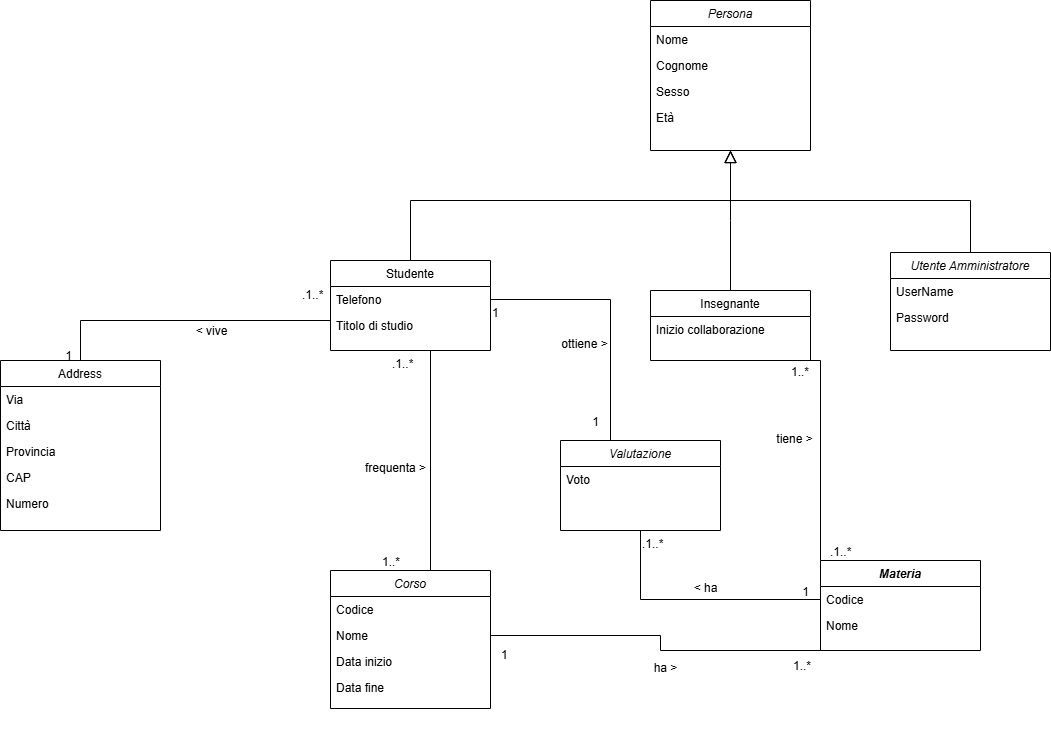

The diagram above was exported from draw.io. Its source (the exported page's mxGraphModel, read from the mxfile embedded in the PNG):
<mxGraphModel dx="2253" dy="751" grid="1" gridSize="10" guides="1" tooltips="1" connect="1" arrows="1" fold="1" page="1" pageScale="1" pageWidth="827" pageHeight="1169" math="0" shadow="0">
  <root>
    <mxCell id="WIyWlLk6GJQsqaUBKTNV-0" />
    <mxCell id="WIyWlLk6GJQsqaUBKTNV-1" parent="WIyWlLk6GJQsqaUBKTNV-0" />
    <mxCell id="zkfFHV4jXpPFQw0GAbJ--0" value="Persona" style="swimlane;fontStyle=2;align=center;verticalAlign=top;childLayout=stackLayout;horizontal=1;startSize=26;horizontalStack=0;resizeParent=1;resizeLast=0;collapsible=1;marginBottom=0;rounded=0;shadow=0;strokeWidth=1;" parent="WIyWlLk6GJQsqaUBKTNV-1" vertex="1">
      <mxGeometry x="220" y="80" width="160" height="150" as="geometry">
        <mxRectangle x="230" y="140" width="160" height="26" as="alternateBounds" />
      </mxGeometry>
    </mxCell>
    <mxCell id="zkfFHV4jXpPFQw0GAbJ--1" value="Nome" style="text;align=left;verticalAlign=top;spacingLeft=4;spacingRight=4;overflow=hidden;rotatable=0;points=[[0,0.5],[1,0.5]];portConstraint=eastwest;" parent="zkfFHV4jXpPFQw0GAbJ--0" vertex="1">
      <mxGeometry y="26" width="160" height="26" as="geometry" />
    </mxCell>
    <mxCell id="zkfFHV4jXpPFQw0GAbJ--2" value="Cognome" style="text;align=left;verticalAlign=top;spacingLeft=4;spacingRight=4;overflow=hidden;rotatable=0;points=[[0,0.5],[1,0.5]];portConstraint=eastwest;rounded=0;shadow=0;html=0;" parent="zkfFHV4jXpPFQw0GAbJ--0" vertex="1">
      <mxGeometry y="52" width="160" height="26" as="geometry" />
    </mxCell>
    <mxCell id="zkfFHV4jXpPFQw0GAbJ--3" value="Sesso" style="text;align=left;verticalAlign=top;spacingLeft=4;spacingRight=4;overflow=hidden;rotatable=0;points=[[0,0.5],[1,0.5]];portConstraint=eastwest;rounded=0;shadow=0;html=0;" parent="zkfFHV4jXpPFQw0GAbJ--0" vertex="1">
      <mxGeometry y="78" width="160" height="26" as="geometry" />
    </mxCell>
    <mxCell id="RJJGqz24PPc8ANMGzboT-93" value="Età" style="text;align=left;verticalAlign=top;spacingLeft=4;spacingRight=4;overflow=hidden;rotatable=0;points=[[0,0.5],[1,0.5]];portConstraint=eastwest;rounded=0;shadow=0;html=0;" vertex="1" parent="zkfFHV4jXpPFQw0GAbJ--0">
      <mxGeometry y="104" width="160" height="26" as="geometry" />
    </mxCell>
    <mxCell id="zkfFHV4jXpPFQw0GAbJ--6" value="Studente" style="swimlane;fontStyle=0;align=center;verticalAlign=top;childLayout=stackLayout;horizontal=1;startSize=26;horizontalStack=0;resizeParent=1;resizeLast=0;collapsible=1;marginBottom=0;rounded=0;shadow=0;strokeWidth=1;" parent="WIyWlLk6GJQsqaUBKTNV-1" vertex="1">
      <mxGeometry x="-100" y="340" width="160" height="90" as="geometry">
        <mxRectangle x="130" y="380" width="160" height="26" as="alternateBounds" />
      </mxGeometry>
    </mxCell>
    <mxCell id="zkfFHV4jXpPFQw0GAbJ--7" value="Telefono" style="text;align=left;verticalAlign=top;spacingLeft=4;spacingRight=4;overflow=hidden;rotatable=0;points=[[0,0.5],[1,0.5]];portConstraint=eastwest;" parent="zkfFHV4jXpPFQw0GAbJ--6" vertex="1">
      <mxGeometry y="26" width="160" height="26" as="geometry" />
    </mxCell>
    <mxCell id="zkfFHV4jXpPFQw0GAbJ--8" value="Titolo di studio" style="text;align=left;verticalAlign=top;spacingLeft=4;spacingRight=4;overflow=hidden;rotatable=0;points=[[0,0.5],[1,0.5]];portConstraint=eastwest;rounded=0;shadow=0;html=0;" parent="zkfFHV4jXpPFQw0GAbJ--6" vertex="1">
      <mxGeometry y="52" width="160" height="26" as="geometry" />
    </mxCell>
    <mxCell id="zkfFHV4jXpPFQw0GAbJ--12" value="" style="endArrow=block;endSize=10;endFill=0;shadow=0;strokeWidth=1;rounded=0;curved=0;edgeStyle=elbowEdgeStyle;elbow=vertical;" parent="WIyWlLk6GJQsqaUBKTNV-1" source="zkfFHV4jXpPFQw0GAbJ--6" target="zkfFHV4jXpPFQw0GAbJ--0" edge="1">
      <mxGeometry width="160" relative="1" as="geometry">
        <mxPoint x="200" y="203" as="sourcePoint" />
        <mxPoint x="200" y="203" as="targetPoint" />
        <Array as="points">
          <mxPoint x="140" y="280" />
        </Array>
      </mxGeometry>
    </mxCell>
    <mxCell id="zkfFHV4jXpPFQw0GAbJ--13" value="Insegnante" style="swimlane;fontStyle=0;align=center;verticalAlign=top;childLayout=stackLayout;horizontal=1;startSize=26;horizontalStack=0;resizeParent=1;resizeLast=0;collapsible=1;marginBottom=0;rounded=0;shadow=0;strokeWidth=1;" parent="WIyWlLk6GJQsqaUBKTNV-1" vertex="1">
      <mxGeometry x="220" y="370" width="160" height="70" as="geometry">
        <mxRectangle x="340" y="380" width="170" height="26" as="alternateBounds" />
      </mxGeometry>
    </mxCell>
    <mxCell id="RJJGqz24PPc8ANMGzboT-56" value="Inizio collaborazione" style="text;align=left;verticalAlign=top;spacingLeft=4;spacingRight=4;overflow=hidden;rotatable=0;points=[[0,0.5],[1,0.5]];portConstraint=eastwest;rounded=0;shadow=0;html=0;" vertex="1" parent="zkfFHV4jXpPFQw0GAbJ--13">
      <mxGeometry y="26" width="160" height="26" as="geometry" />
    </mxCell>
    <mxCell id="zkfFHV4jXpPFQw0GAbJ--16" value="" style="endArrow=block;endSize=10;endFill=0;shadow=0;strokeWidth=1;rounded=0;curved=0;edgeStyle=elbowEdgeStyle;elbow=vertical;" parent="WIyWlLk6GJQsqaUBKTNV-1" source="zkfFHV4jXpPFQw0GAbJ--13" target="zkfFHV4jXpPFQw0GAbJ--0" edge="1">
      <mxGeometry width="160" relative="1" as="geometry">
        <mxPoint x="210" y="373" as="sourcePoint" />
        <mxPoint x="310" y="271" as="targetPoint" />
      </mxGeometry>
    </mxCell>
    <mxCell id="zkfFHV4jXpPFQw0GAbJ--17" value="Address" style="swimlane;fontStyle=0;align=center;verticalAlign=top;childLayout=stackLayout;horizontal=1;startSize=26;horizontalStack=0;resizeParent=1;resizeLast=0;collapsible=1;marginBottom=0;rounded=0;shadow=0;strokeWidth=1;" parent="WIyWlLk6GJQsqaUBKTNV-1" vertex="1">
      <mxGeometry x="-430" y="440" width="160" height="170" as="geometry">
        <mxRectangle x="550" y="140" width="160" height="26" as="alternateBounds" />
      </mxGeometry>
    </mxCell>
    <mxCell id="zkfFHV4jXpPFQw0GAbJ--18" value="Via" style="text;align=left;verticalAlign=top;spacingLeft=4;spacingRight=4;overflow=hidden;rotatable=0;points=[[0,0.5],[1,0.5]];portConstraint=eastwest;" parent="zkfFHV4jXpPFQw0GAbJ--17" vertex="1">
      <mxGeometry y="26" width="160" height="26" as="geometry" />
    </mxCell>
    <mxCell id="zkfFHV4jXpPFQw0GAbJ--19" value="Città" style="text;align=left;verticalAlign=top;spacingLeft=4;spacingRight=4;overflow=hidden;rotatable=0;points=[[0,0.5],[1,0.5]];portConstraint=eastwest;rounded=0;shadow=0;html=0;" parent="zkfFHV4jXpPFQw0GAbJ--17" vertex="1">
      <mxGeometry y="52" width="160" height="26" as="geometry" />
    </mxCell>
    <mxCell id="zkfFHV4jXpPFQw0GAbJ--20" value="Provincia" style="text;align=left;verticalAlign=top;spacingLeft=4;spacingRight=4;overflow=hidden;rotatable=0;points=[[0,0.5],[1,0.5]];portConstraint=eastwest;rounded=0;shadow=0;html=0;" parent="zkfFHV4jXpPFQw0GAbJ--17" vertex="1">
      <mxGeometry y="78" width="160" height="26" as="geometry" />
    </mxCell>
    <mxCell id="zkfFHV4jXpPFQw0GAbJ--21" value="CAP" style="text;align=left;verticalAlign=top;spacingLeft=4;spacingRight=4;overflow=hidden;rotatable=0;points=[[0,0.5],[1,0.5]];portConstraint=eastwest;rounded=0;shadow=0;html=0;" parent="zkfFHV4jXpPFQw0GAbJ--17" vertex="1">
      <mxGeometry y="104" width="160" height="26" as="geometry" />
    </mxCell>
    <mxCell id="zkfFHV4jXpPFQw0GAbJ--22" value="Numero" style="text;align=left;verticalAlign=top;spacingLeft=4;spacingRight=4;overflow=hidden;rotatable=0;points=[[0,0.5],[1,0.5]];portConstraint=eastwest;rounded=0;shadow=0;html=0;" parent="zkfFHV4jXpPFQw0GAbJ--17" vertex="1">
      <mxGeometry y="130" width="160" height="26" as="geometry" />
    </mxCell>
    <mxCell id="zkfFHV4jXpPFQw0GAbJ--26" value="" style="endArrow=none;shadow=0;strokeWidth=1;rounded=0;curved=0;endFill=0;edgeStyle=elbowEdgeStyle;elbow=vertical;exitX=0;exitY=0.5;exitDx=0;exitDy=0;" parent="WIyWlLk6GJQsqaUBKTNV-1" source="zkfFHV4jXpPFQw0GAbJ--7" target="zkfFHV4jXpPFQw0GAbJ--17" edge="1">
      <mxGeometry x="0.5" y="41" relative="1" as="geometry">
        <mxPoint x="50" y="450" as="sourcePoint" />
        <mxPoint x="540" y="192" as="targetPoint" />
        <mxPoint x="-40" y="32" as="offset" />
        <Array as="points">
          <mxPoint x="-50" y="400" />
        </Array>
      </mxGeometry>
    </mxCell>
    <mxCell id="zkfFHV4jXpPFQw0GAbJ--27" value=".1..*" style="resizable=0;align=left;verticalAlign=bottom;labelBackgroundColor=none;fontSize=12;" parent="zkfFHV4jXpPFQw0GAbJ--26" connectable="0" vertex="1">
      <mxGeometry x="-1" relative="1" as="geometry">
        <mxPoint x="-30" y="4" as="offset" />
      </mxGeometry>
    </mxCell>
    <mxCell id="zkfFHV4jXpPFQw0GAbJ--28" value="1" style="resizable=0;align=right;verticalAlign=bottom;labelBackgroundColor=none;fontSize=12;" parent="zkfFHV4jXpPFQw0GAbJ--26" connectable="0" vertex="1">
      <mxGeometry x="1" relative="1" as="geometry">
        <mxPoint x="-7" y="4" as="offset" />
      </mxGeometry>
    </mxCell>
    <mxCell id="zkfFHV4jXpPFQw0GAbJ--29" value="&amp;lt; vive" style="text;html=1;resizable=0;points=[];;align=center;verticalAlign=middle;labelBackgroundColor=none;rounded=0;shadow=0;strokeWidth=1;fontSize=12;" parent="zkfFHV4jXpPFQw0GAbJ--26" vertex="1" connectable="0">
      <mxGeometry x="0.5" y="49" relative="1" as="geometry">
        <mxPoint x="92" y="-39" as="offset" />
      </mxGeometry>
    </mxCell>
    <mxCell id="RJJGqz24PPc8ANMGzboT-1" value="Corso" style="swimlane;fontStyle=2;align=center;verticalAlign=top;childLayout=stackLayout;horizontal=1;startSize=26;horizontalStack=0;resizeParent=1;resizeLast=0;collapsible=1;marginBottom=0;rounded=0;shadow=0;strokeWidth=1;" vertex="1" parent="WIyWlLk6GJQsqaUBKTNV-1">
      <mxGeometry x="-100" y="650" width="160" height="138" as="geometry">
        <mxRectangle x="230" y="140" width="160" height="26" as="alternateBounds" />
      </mxGeometry>
    </mxCell>
    <mxCell id="RJJGqz24PPc8ANMGzboT-2" value="Codice" style="text;align=left;verticalAlign=top;spacingLeft=4;spacingRight=4;overflow=hidden;rotatable=0;points=[[0,0.5],[1,0.5]];portConstraint=eastwest;" vertex="1" parent="RJJGqz24PPc8ANMGzboT-1">
      <mxGeometry y="26" width="160" height="26" as="geometry" />
    </mxCell>
    <mxCell id="RJJGqz24PPc8ANMGzboT-3" value="Nome" style="text;align=left;verticalAlign=top;spacingLeft=4;spacingRight=4;overflow=hidden;rotatable=0;points=[[0,0.5],[1,0.5]];portConstraint=eastwest;rounded=0;shadow=0;html=0;" vertex="1" parent="RJJGqz24PPc8ANMGzboT-1">
      <mxGeometry y="52" width="160" height="26" as="geometry" />
    </mxCell>
    <mxCell id="RJJGqz24PPc8ANMGzboT-4" value="Data inizio" style="text;align=left;verticalAlign=top;spacingLeft=4;spacingRight=4;overflow=hidden;rotatable=0;points=[[0,0.5],[1,0.5]];portConstraint=eastwest;rounded=0;shadow=0;html=0;" vertex="1" parent="RJJGqz24PPc8ANMGzboT-1">
      <mxGeometry y="78" width="160" height="26" as="geometry" />
    </mxCell>
    <mxCell id="RJJGqz24PPc8ANMGzboT-54" value="Data fine" style="text;align=left;verticalAlign=top;spacingLeft=4;spacingRight=4;overflow=hidden;rotatable=0;points=[[0,0.5],[1,0.5]];portConstraint=eastwest;rounded=0;shadow=0;html=0;" vertex="1" parent="RJJGqz24PPc8ANMGzboT-1">
      <mxGeometry y="104" width="160" height="26" as="geometry" />
    </mxCell>
    <mxCell id="RJJGqz24PPc8ANMGzboT-16" value="" style="endArrow=none;shadow=0;strokeWidth=1;rounded=0;curved=0;endFill=0;edgeStyle=elbowEdgeStyle;elbow=horizontal;exitX=0.75;exitY=1;exitDx=0;exitDy=0;entryX=0.5;entryY=0;entryDx=0;entryDy=0;" edge="1" parent="WIyWlLk6GJQsqaUBKTNV-1" source="zkfFHV4jXpPFQw0GAbJ--6" target="RJJGqz24PPc8ANMGzboT-1">
      <mxGeometry x="0.5" y="41" relative="1" as="geometry">
        <mxPoint x="-21.920000000000073" y="452" as="sourcePoint" />
        <mxPoint x="198" y="620" as="targetPoint" />
        <mxPoint x="-40" y="32" as="offset" />
        <Array as="points" />
      </mxGeometry>
    </mxCell>
    <mxCell id="RJJGqz24PPc8ANMGzboT-17" value=".1..*" style="resizable=0;align=left;verticalAlign=bottom;labelBackgroundColor=none;fontSize=12;" connectable="0" vertex="1" parent="RJJGqz24PPc8ANMGzboT-16">
      <mxGeometry x="-1" relative="1" as="geometry">
        <mxPoint x="-60" y="22" as="offset" />
      </mxGeometry>
    </mxCell>
    <mxCell id="RJJGqz24PPc8ANMGzboT-18" value="1..*" style="resizable=0;align=right;verticalAlign=bottom;labelBackgroundColor=none;fontSize=12;" connectable="0" vertex="1" parent="RJJGqz24PPc8ANMGzboT-16">
      <mxGeometry x="1" relative="1" as="geometry">
        <mxPoint x="-9" as="offset" />
      </mxGeometry>
    </mxCell>
    <mxCell id="RJJGqz24PPc8ANMGzboT-20" value="Utente Amministratore" style="swimlane;fontStyle=2;align=center;verticalAlign=top;childLayout=stackLayout;horizontal=1;startSize=26;horizontalStack=0;resizeParent=1;resizeLast=0;collapsible=1;marginBottom=0;rounded=0;shadow=0;strokeWidth=1;" vertex="1" parent="WIyWlLk6GJQsqaUBKTNV-1">
      <mxGeometry x="460" y="332" width="160" height="98" as="geometry">
        <mxRectangle x="230" y="140" width="160" height="26" as="alternateBounds" />
      </mxGeometry>
    </mxCell>
    <mxCell id="RJJGqz24PPc8ANMGzboT-94" value="UserName" style="text;align=left;verticalAlign=top;spacingLeft=4;spacingRight=4;overflow=hidden;rotatable=0;points=[[0,0.5],[1,0.5]];portConstraint=eastwest;rounded=0;shadow=0;html=0;" vertex="1" parent="RJJGqz24PPc8ANMGzboT-20">
      <mxGeometry y="26" width="160" height="26" as="geometry" />
    </mxCell>
    <mxCell id="RJJGqz24PPc8ANMGzboT-95" value="Password" style="text;align=left;verticalAlign=top;spacingLeft=4;spacingRight=4;overflow=hidden;rotatable=0;points=[[0,0.5],[1,0.5]];portConstraint=eastwest;rounded=0;shadow=0;html=0;" vertex="1" parent="RJJGqz24PPc8ANMGzboT-20">
      <mxGeometry y="52" width="160" height="26" as="geometry" />
    </mxCell>
    <mxCell id="RJJGqz24PPc8ANMGzboT-44" value="1" style="resizable=0;align=left;verticalAlign=bottom;labelBackgroundColor=none;fontSize=12;" connectable="0" vertex="1" parent="WIyWlLk6GJQsqaUBKTNV-1">
      <mxGeometry x="-60.00000000000007" y="820" as="geometry">
        <mxPoint x="129" y="-77" as="offset" />
      </mxGeometry>
    </mxCell>
    <mxCell id="RJJGqz24PPc8ANMGzboT-46" value="" style="endArrow=none;shadow=0;strokeWidth=1;rounded=0;curved=0;endFill=0;edgeStyle=elbowEdgeStyle;elbow=horizontal;exitX=0.25;exitY=0;exitDx=0;exitDy=0;entryX=0.75;entryY=1;entryDx=0;entryDy=0;" edge="1" parent="WIyWlLk6GJQsqaUBKTNV-1" source="RJJGqz24PPc8ANMGzboT-71" target="zkfFHV4jXpPFQw0GAbJ--13">
      <mxGeometry x="0.5" y="41" relative="1" as="geometry">
        <mxPoint x="360" y="730" as="sourcePoint" />
        <mxPoint x="390" y="510" as="targetPoint" />
        <mxPoint x="-40" y="32" as="offset" />
        <Array as="points">
          <mxPoint x="390" y="540" />
        </Array>
      </mxGeometry>
    </mxCell>
    <mxCell id="RJJGqz24PPc8ANMGzboT-47" value=".1..*" style="resizable=0;align=left;verticalAlign=bottom;labelBackgroundColor=none;fontSize=12;" connectable="0" vertex="1" parent="RJJGqz24PPc8ANMGzboT-46">
      <mxGeometry x="-1" relative="1" as="geometry">
        <mxPoint x="-32" as="offset" />
      </mxGeometry>
    </mxCell>
    <mxCell id="RJJGqz24PPc8ANMGzboT-48" value="1..*" style="resizable=0;align=right;verticalAlign=bottom;labelBackgroundColor=none;fontSize=12;" connectable="0" vertex="1" parent="RJJGqz24PPc8ANMGzboT-46">
      <mxGeometry x="1" relative="1" as="geometry">
        <mxPoint x="40" y="20" as="offset" />
      </mxGeometry>
    </mxCell>
    <mxCell id="RJJGqz24PPc8ANMGzboT-49" value="frequenta &amp;gt;" style="text;html=1;resizable=0;points=[];;align=center;verticalAlign=middle;labelBackgroundColor=none;rounded=0;shadow=0;strokeWidth=1;fontSize=12;" vertex="1" connectable="0" parent="WIyWlLk6GJQsqaUBKTNV-1">
      <mxGeometry x="-240" y="420" as="geometry">
        <mxPoint x="204" y="127" as="offset" />
      </mxGeometry>
    </mxCell>
    <mxCell id="RJJGqz24PPc8ANMGzboT-51" value="tiene &amp;gt;" style="text;html=1;resizable=0;points=[];;align=center;verticalAlign=middle;labelBackgroundColor=none;rounded=0;shadow=0;strokeWidth=1;fontSize=12;" vertex="1" connectable="0" parent="WIyWlLk6GJQsqaUBKTNV-1">
      <mxGeometry x="360" y="680" as="geometry">
        <mxPoint x="3" y="-162" as="offset" />
      </mxGeometry>
    </mxCell>
    <mxCell id="RJJGqz24PPc8ANMGzboT-53" value="" style="endArrow=block;endSize=10;endFill=0;shadow=0;strokeWidth=1;rounded=0;curved=0;edgeStyle=elbowEdgeStyle;elbow=vertical;exitX=0.5;exitY=0;exitDx=0;exitDy=0;" edge="1" parent="WIyWlLk6GJQsqaUBKTNV-1" source="RJJGqz24PPc8ANMGzboT-20">
      <mxGeometry width="160" relative="1" as="geometry">
        <mxPoint x="460" y="341" as="sourcePoint" />
        <mxPoint x="300" y="230" as="targetPoint" />
        <Array as="points">
          <mxPoint x="420" y="280" />
        </Array>
      </mxGeometry>
    </mxCell>
    <mxCell id="RJJGqz24PPc8ANMGzboT-71" value="Materia" style="swimlane;fontStyle=3;align=center;verticalAlign=top;childLayout=stackLayout;horizontal=1;startSize=26;horizontalStack=0;resizeParent=1;resizeLast=0;collapsible=1;marginBottom=0;rounded=0;shadow=0;strokeWidth=1;" vertex="1" parent="WIyWlLk6GJQsqaUBKTNV-1">
      <mxGeometry x="390" y="640" width="160" height="90" as="geometry">
        <mxRectangle x="230" y="140" width="160" height="26" as="alternateBounds" />
      </mxGeometry>
    </mxCell>
    <mxCell id="RJJGqz24PPc8ANMGzboT-72" value="Codice" style="text;align=left;verticalAlign=top;spacingLeft=4;spacingRight=4;overflow=hidden;rotatable=0;points=[[0,0.5],[1,0.5]];portConstraint=eastwest;" vertex="1" parent="RJJGqz24PPc8ANMGzboT-71">
      <mxGeometry y="26" width="160" height="26" as="geometry" />
    </mxCell>
    <mxCell id="RJJGqz24PPc8ANMGzboT-73" value="Nome" style="text;align=left;verticalAlign=top;spacingLeft=4;spacingRight=4;overflow=hidden;rotatable=0;points=[[0,0.5],[1,0.5]];portConstraint=eastwest;rounded=0;shadow=0;html=0;" vertex="1" parent="RJJGqz24PPc8ANMGzboT-71">
      <mxGeometry y="52" width="160" height="26" as="geometry" />
    </mxCell>
    <mxCell id="RJJGqz24PPc8ANMGzboT-77" value="Valutazione" style="swimlane;fontStyle=2;align=center;verticalAlign=top;childLayout=stackLayout;horizontal=1;startSize=26;horizontalStack=0;resizeParent=1;resizeLast=0;collapsible=1;marginBottom=0;rounded=0;shadow=0;strokeWidth=1;" vertex="1" parent="WIyWlLk6GJQsqaUBKTNV-1">
      <mxGeometry x="130" y="520" width="160" height="90" as="geometry">
        <mxRectangle x="230" y="140" width="160" height="26" as="alternateBounds" />
      </mxGeometry>
    </mxCell>
    <mxCell id="RJJGqz24PPc8ANMGzboT-78" value="Voto" style="text;align=left;verticalAlign=top;spacingLeft=4;spacingRight=4;overflow=hidden;rotatable=0;points=[[0,0.5],[1,0.5]];portConstraint=eastwest;" vertex="1" parent="RJJGqz24PPc8ANMGzboT-77">
      <mxGeometry y="26" width="160" height="26" as="geometry" />
    </mxCell>
    <mxCell id="RJJGqz24PPc8ANMGzboT-80" value="" style="endArrow=none;shadow=0;strokeWidth=1;rounded=0;curved=0;endFill=0;edgeStyle=elbowEdgeStyle;elbow=horizontal;exitX=1;exitY=0.5;exitDx=0;exitDy=0;entryX=0.25;entryY=0;entryDx=0;entryDy=0;" edge="1" parent="WIyWlLk6GJQsqaUBKTNV-1" source="zkfFHV4jXpPFQw0GAbJ--7" target="RJJGqz24PPc8ANMGzboT-77">
      <mxGeometry x="0.5" y="41" relative="1" as="geometry">
        <mxPoint x="90" y="390" as="sourcePoint" />
        <mxPoint x="190" y="470" as="targetPoint" />
        <mxPoint x="-40" y="32" as="offset" />
        <Array as="points">
          <mxPoint x="180" y="450" />
        </Array>
      </mxGeometry>
    </mxCell>
    <mxCell id="RJJGqz24PPc8ANMGzboT-81" value="1" style="resizable=0;align=left;verticalAlign=bottom;labelBackgroundColor=none;fontSize=12;" connectable="0" vertex="1" parent="RJJGqz24PPc8ANMGzboT-80">
      <mxGeometry x="-1" relative="1" as="geometry">
        <mxPoint y="22" as="offset" />
      </mxGeometry>
    </mxCell>
    <mxCell id="RJJGqz24PPc8ANMGzboT-82" value="1" style="resizable=0;align=right;verticalAlign=bottom;labelBackgroundColor=none;fontSize=12;" connectable="0" vertex="1" parent="RJJGqz24PPc8ANMGzboT-80">
      <mxGeometry x="1" relative="1" as="geometry">
        <mxPoint y="-10" as="offset" />
      </mxGeometry>
    </mxCell>
    <mxCell id="RJJGqz24PPc8ANMGzboT-83" value="ottiene &amp;gt;" style="text;html=1;resizable=0;points=[];;align=center;verticalAlign=middle;labelBackgroundColor=none;rounded=0;shadow=0;strokeWidth=1;fontSize=12;" vertex="1" connectable="0" parent="WIyWlLk6GJQsqaUBKTNV-1">
      <mxGeometry x="150" y="585" as="geometry">
        <mxPoint x="3" y="-162" as="offset" />
      </mxGeometry>
    </mxCell>
    <mxCell id="RJJGqz24PPc8ANMGzboT-84" value="" style="endArrow=none;shadow=0;strokeWidth=1;rounded=0;curved=0;endFill=0;edgeStyle=elbowEdgeStyle;elbow=horizontal;exitX=0.5;exitY=1;exitDx=0;exitDy=0;entryX=0;entryY=0.5;entryDx=0;entryDy=0;" edge="1" parent="WIyWlLk6GJQsqaUBKTNV-1" source="RJJGqz24PPc8ANMGzboT-77" target="RJJGqz24PPc8ANMGzboT-72">
      <mxGeometry x="0.5" y="41" relative="1" as="geometry">
        <mxPoint x="170" y="700" as="sourcePoint" />
        <mxPoint x="280" y="841" as="targetPoint" />
        <mxPoint x="-40" y="32" as="offset" />
        <Array as="points">
          <mxPoint x="210" y="680" />
        </Array>
      </mxGeometry>
    </mxCell>
    <mxCell id="RJJGqz24PPc8ANMGzboT-85" value=".1..*" style="resizable=0;align=left;verticalAlign=bottom;labelBackgroundColor=none;fontSize=12;" connectable="0" vertex="1" parent="RJJGqz24PPc8ANMGzboT-84">
      <mxGeometry x="-1" relative="1" as="geometry">
        <mxPoint y="22" as="offset" />
      </mxGeometry>
    </mxCell>
    <mxCell id="RJJGqz24PPc8ANMGzboT-86" value="1" style="resizable=0;align=right;verticalAlign=bottom;labelBackgroundColor=none;fontSize=12;" connectable="0" vertex="1" parent="RJJGqz24PPc8ANMGzboT-84">
      <mxGeometry x="1" relative="1" as="geometry">
        <mxPoint x="-10" y="1" as="offset" />
      </mxGeometry>
    </mxCell>
    <mxCell id="RJJGqz24PPc8ANMGzboT-87" value="&amp;lt; ha" style="text;html=1;resizable=0;points=[];;align=center;verticalAlign=middle;labelBackgroundColor=none;rounded=0;shadow=0;strokeWidth=1;fontSize=12;" vertex="1" connectable="0" parent="WIyWlLk6GJQsqaUBKTNV-1">
      <mxGeometry x="70" y="540" as="geometry">
        <mxPoint x="204" y="127" as="offset" />
      </mxGeometry>
    </mxCell>
    <mxCell id="RJJGqz24PPc8ANMGzboT-88" style="edgeStyle=orthogonalEdgeStyle;rounded=0;orthogonalLoop=1;jettySize=auto;html=1;entryX=0.25;entryY=1;entryDx=0;entryDy=0;endArrow=none;endFill=0;exitX=1;exitY=0.5;exitDx=0;exitDy=0;" edge="1" parent="WIyWlLk6GJQsqaUBKTNV-1" source="RJJGqz24PPc8ANMGzboT-3" target="RJJGqz24PPc8ANMGzboT-71">
      <mxGeometry relative="1" as="geometry">
        <mxPoint x="230" y="710" as="sourcePoint" />
        <mxPoint x="230" y="852" as="targetPoint" />
        <Array as="points">
          <mxPoint x="230" y="715" />
          <mxPoint x="230" y="730" />
        </Array>
      </mxGeometry>
    </mxCell>
    <mxCell id="RJJGqz24PPc8ANMGzboT-91" value="1..*" style="resizable=0;align=left;verticalAlign=bottom;labelBackgroundColor=none;fontSize=12;" connectable="0" vertex="1" parent="WIyWlLk6GJQsqaUBKTNV-1">
      <mxGeometry x="359.99999999999994" y="760" as="geometry">
        <mxPoint x="1" y="-6" as="offset" />
      </mxGeometry>
    </mxCell>
    <mxCell id="RJJGqz24PPc8ANMGzboT-92" value="ha &amp;gt;" style="text;html=1;resizable=0;points=[];;align=center;verticalAlign=middle;labelBackgroundColor=none;rounded=0;shadow=0;strokeWidth=1;fontSize=12;" vertex="1" connectable="0" parent="WIyWlLk6GJQsqaUBKTNV-1">
      <mxGeometry x="30" y="620" as="geometry">
        <mxPoint x="204" y="127" as="offset" />
      </mxGeometry>
    </mxCell>
  </root>
</mxGraphModel>